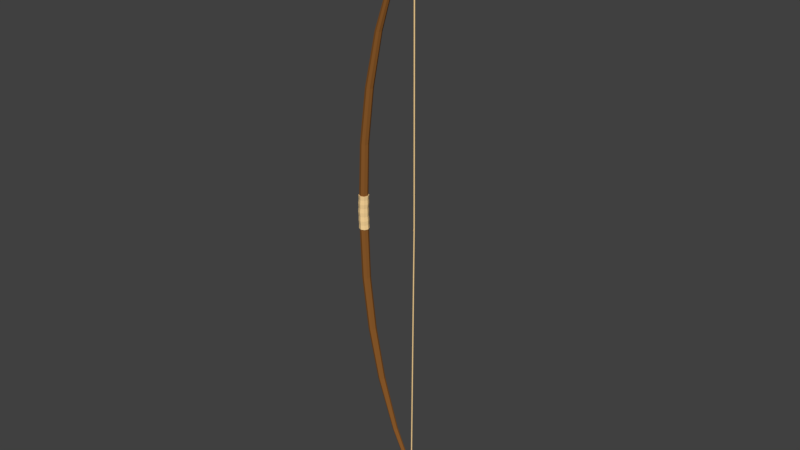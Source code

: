 # Source: Bow.blend  (saved by Blender 2.78.0; exported with 4.5.12 LTS)
import bpy
from mathutils import Matrix  # noqa: F401  (used for matrix-valued properties, if any)

bpy.ops.wm.read_factory_settings(use_empty=True)
scene = bpy.context.scene
scene.name = 'Scene'

# ---- collections
col_collection_1 = bpy.data.collections.new('Collection 1'); scene.collection.children.link(col_collection_1)

# ---- materials (node trees are filled in below, after node groups)
mat_material_001 = bpy.data.materials.new('Material.001')
mat_material_001.alpha_threshold = 0.0
mat_material_001.use_transparent_shadow = False
mat_material_001.diffuse_color = (0.2582, 0.1022, 0.02416, 1.0)
mat_material_001.roughness = 0.5
mat_material_002 = bpy.data.materials.new('Material.002')
mat_material_002.alpha_threshold = 0.0
mat_material_002.use_transparent_shadow = False
mat_material_002.diffuse_color = (1.0, 0.7012, 0.3311, 1.0)
mat_material_002.roughness = 0.5

# ---- material node trees

# ---- world
world_world = bpy.data.worlds.new('World'); scene.world = world_world
world_world.color = (0.05088, 0.05088, 0.05088)
world_world.use_sun_shadow = False
world_world.sun_shadow_jitter_overblur = 0.0
world_world.cycles.sampling_method = 'MANUAL'

# ---- meshes
me_circle = bpy.data.meshes.new('Circle')
me_circle.from_pydata([(0.61, 1.0, 16.42), (-0.09712, 0.7071, 16.42), (-0.39, -2.25e-06, 16.42), (-0.09712, -0.7071, 16.42), (0.61, -1.0, 16.42), (1.317, -0.7071, 16.42), (1.61, -2.194e-06, 16.42), (1.317, 0.7071, 16.42), (4.876, 0.8199, 42.15), (4.297, 0.5797, 42.15), (4.057, -5.698e-06, 42.15), (4.297, -0.5797, 42.15), (4.876, -0.8199, 42.15), (5.456, -0.5797, 42.15), (5.696, -5.653e-06, 42.15), (5.456, 0.5797, 42.15), (15.02, 0.4508, 67.91), (14.91, 0.3188, 68.21), (14.87, -9.164e-06, 68.33), (14.91, -0.3188, 68.21), (15.02, -0.4508, 67.91), (15.13, -0.3188, 67.61), (15.18, -9.025e-06, 67.48), (15.13, 0.3188, 67.61), (3.16, -3.944e-06, 29.46), (2.883, 0.6672, 29.46), (2.216, -0.9436, 29.46), (2.883, -0.6672, 29.46), (1.272, -3.997e-06, 29.46), (1.549, -0.6672, 29.46), (2.216, 0.9435, 29.46), (1.549, 0.6672, 29.46), (8.577, -7.443e-06, 55.37), (9.424, 0.4528, 55.02), (9.424, -0.4529, 55.02), (8.723, -0.4529, 55.31), (8.723, 0.4528, 55.31), (9.569, -7.352e-06, 54.96), (9.073, -0.6404, 55.16), (9.073, 0.6404, 55.16), (13.99, -8.67e-06, 64.83), (13.83, 0.3338, 65.09), (13.73, 0.236, 65.27), (13.68, -8.757e-06, 65.34), (13.94, 0.236, 64.91), (13.83, -0.3338, 65.09), (13.73, -0.236, 65.27), (13.94, -0.236, 64.91), (13.79, -8.613e-06, 64.39), (13.55, 0.4976, 64.76), (13.39, 0.3518, 65.03), (13.32, -8.74e-06, 65.13), (13.72, 0.3518, 64.5), (13.55, -0.4976, 64.76), (13.39, -0.3518, 65.03), (13.72, -0.3518, 64.5), (14.17, -8.724e-06, 65.23), (13.95, 0.4849, 65.61), (13.8, 0.3429, 65.88), (13.74, -8.855e-06, 66.0), (14.1, 0.3429, 65.34), (13.95, -0.4849, 65.61), (13.8, -0.3429, 65.88), (14.1, -0.3429, 65.34), (13.94, 0.3562, 64.84), (13.85, 0.3006, 64.82), (13.8, 0.232, 64.91), (13.85, 0.1249, 64.93), (13.94, 0.1078, 64.98), (14.04, 0.1634, 64.99), (14.08, 0.2592, 64.96), (14.04, 0.3391, 64.89), (13.83, 0.4772, 65.09), (13.75, 0.4352, 65.03), (13.71, 0.3338, 65.01), (13.75, 0.2323, 65.03), (13.83, 0.1903, 65.09), (13.92, 0.2323, 65.14), (13.95, 0.3338, 65.17), (13.92, 0.4352, 65.14), (13.73, 0.3794, 65.27), (13.64, 0.3374, 65.22), (13.6, 0.236, 65.2), (13.64, 0.1346, 65.22), (13.73, 0.09255, 65.27), (13.82, 0.1346, 65.32), (13.85, 0.236, 65.34), (13.82, 0.3374, 65.32), (13.73, -0.09257, 65.27), (13.64, -0.1346, 65.22), (13.6, -0.236, 65.2), (13.64, -0.3374, 65.22), (13.83, -0.1903, 65.09), (13.75, -0.2323, 65.03), (13.71, -0.3338, 65.01), (13.75, -0.4352, 65.03), (13.83, -0.4772, 65.09), (13.92, -0.4352, 65.14), (13.95, -0.3338, 65.17), (13.92, -0.2323, 65.14), (13.94, -0.1118, 64.98), (13.85, -0.1289, 64.93), (13.81, -0.2088, 64.86), (13.85, -0.3046, 64.82), (13.94, -0.3602, 64.84), (14.04, -0.3431, 64.89), (14.08, -0.2632, 64.96), (14.04, -0.1674, 64.99), (14.04, 0.1434, 64.74), (13.94, 0.1014, 64.74), (13.9, -8.69e-06, 64.74), (13.94, -0.1014, 64.74), (14.04, -0.1435, 64.74), (14.14, -0.1014, 64.74), (14.19, -8.661e-06, 64.74), (14.14, 0.1014, 64.74), (13.59, -8.87e-06, 65.54), (13.51, 0.0004527, 65.47), (13.5, 0.0006492, 65.36), (13.68, -8.833e-06, 65.27), (13.76, -0.0004694, 65.34), (13.7, -0.0004695, 65.53), (13.77, -0.0006669, 65.45), (13.57, 0.0004527, 65.28), (13.73, -0.3795, 65.27), (13.82, -0.1346, 65.32), (13.85, -0.236, 65.34), (13.82, -0.3374, 65.32), (-4.222e-10, 1.057, 0.0), (-0.7472, 0.7472, 0.0), (-1.057, -4.661e-08, 0.0), (-0.7472, -0.7472, 0.0), (9.195e-08, -1.057, 0.0), (0.7472, -0.7472, 0.0), (1.057, 1.218e-08, 0.0), (0.7472, 0.7472, 0.0), (0.61, 1.0, -16.42), (-0.09712, 0.7071, -16.42), (-0.39, -2.25e-06, -16.42), (-0.09712, -0.7071, -16.42), (0.61, -1.0, -16.42), (1.317, -0.7071, -16.42), (1.61, -2.194e-06, -16.42), (1.317, 0.7071, -16.42), (4.876, 0.8199, -42.15), (4.297, 0.5797, -42.15), (4.057, -5.698e-06, -42.15), (4.297, -0.5797, -42.15), (4.876, -0.8199, -42.15), (5.456, -0.5797, -42.15), (5.696, -5.653e-06, -42.15), (5.456, 0.5797, -42.15), (15.02, 0.4508, -67.91), (14.91, 0.3188, -68.21), (14.87, -9.164e-06, -68.33), (14.91, -0.3188, -68.21), (15.02, -0.4508, -67.91), (15.13, -0.3188, -67.61), (15.18, -9.025e-06, -67.48), (15.13, 0.3188, -67.61), (3.16, -3.944e-06, -29.46), (2.883, 0.6672, -29.46), (2.216, -0.9436, -29.46), (2.883, -0.6672, -29.46), (1.272, -3.997e-06, -29.46), (1.549, -0.6672, -29.46), (2.216, 0.9435, -29.46), (1.549, 0.6672, -29.46), (8.577, -7.443e-06, -55.37), (9.424, 0.4528, -55.02), (9.424, -0.4529, -55.02), (8.723, -0.4529, -55.31), (8.723, 0.4528, -55.31), (9.569, -7.352e-06, -54.96), (9.073, -0.6404, -55.16), (9.073, 0.6404, -55.16), (13.99, -8.67e-06, -64.83), (13.83, 0.3338, -65.09), (13.73, 0.236, -65.27), (13.68, -8.757e-06, -65.34), (13.94, 0.236, -64.91), (13.83, -0.3338, -65.09), (13.73, -0.236, -65.27), (13.94, -0.236, -64.91), (13.79, -8.613e-06, -64.39), (13.55, 0.4976, -64.76), (13.39, 0.3518, -65.03), (13.32, -8.74e-06, -65.13), (13.72, 0.3518, -64.5), (13.55, -0.4976, -64.76), (13.39, -0.3518, -65.03), (13.72, -0.3518, -64.5), (14.17, -8.724e-06, -65.23), (13.95, 0.4849, -65.61), (13.8, 0.3429, -65.88), (13.74, -8.855e-06, -66.0), (14.1, 0.3429, -65.34), (13.95, -0.4849, -65.61), (13.8, -0.3429, -65.88), (14.1, -0.3429, -65.34), (14.32, 0.1434, 0.0), (14.22, 0.1014, 0.0), (14.18, -2.074e-07, 0.0), (14.22, -0.1014, 0.0), (14.32, -0.1434, 0.0), (14.42, -0.1014, 0.0), (14.46, -1.995e-07, 0.0), (14.42, 0.1014, 0.0), (13.94, 0.3562, -64.84), (13.85, 0.3006, -64.82), (13.8, 0.232, -64.91), (13.85, 0.1249, -64.93), (13.94, 0.1078, -64.98), (14.04, 0.1634, -64.99), (14.08, 0.2592, -64.96), (14.04, 0.3391, -64.89), (13.83, 0.4772, -65.09), (13.75, 0.4352, -65.03), (13.71, 0.3338, -65.01), (13.75, 0.2323, -65.03), (13.83, 0.1903, -65.09), (13.92, 0.2323, -65.14), (13.95, 0.3338, -65.17), (13.92, 0.4352, -65.14), (13.73, 0.3794, -65.27), (13.64, 0.3374, -65.22), (13.6, 0.236, -65.2), (13.64, 0.1346, -65.22), (13.73, 0.09255, -65.27), (13.82, 0.1346, -65.32), (13.85, 0.236, -65.34), (13.82, 0.3374, -65.32), (13.73, -0.09257, -65.27), (13.64, -0.1346, -65.22), (13.6, -0.236, -65.2), (13.64, -0.3374, -65.22), (13.83, -0.1903, -65.09), (13.75, -0.2323, -65.03), (13.71, -0.3338, -65.01), (13.75, -0.4352, -65.03), (13.83, -0.4772, -65.09), (13.92, -0.4352, -65.14), (13.95, -0.3338, -65.17), (13.92, -0.2323, -65.14), (13.94, -0.1118, -64.98), (13.85, -0.1289, -64.93), (13.81, -0.2088, -64.86), (13.85, -0.3046, -64.82), (13.94, -0.3602, -64.84), (14.04, -0.3431, -64.89), (14.08, -0.2632, -64.96), (14.04, -0.1674, -64.99), (14.04, 0.1434, -64.74), (13.94, 0.1014, -64.74), (13.9, -8.69e-06, -64.74), (13.94, -0.1014, -64.74), (14.04, -0.1435, -64.74), (14.14, -0.1014, -64.74), (14.19, -8.661e-06, -64.74), (14.14, 0.1014, -64.74), (13.59, -8.87e-06, -65.54), (13.51, 0.0004527, -65.47), (13.5, 0.0006492, -65.36), (13.68, -8.833e-06, -65.27), (13.76, -0.0004694, -65.34), (13.7, -0.0004695, -65.53), (13.77, -0.0006669, -65.45), (13.57, 0.0004527, -65.28), (13.73, -0.3795, -65.27), (13.82, -0.1346, -65.32), (13.85, -0.236, -65.34), (13.82, -0.3374, -65.32), (14.46, 0.1434, 0.0), (14.42, 0.2449, 0.0), (14.32, -3.725e-07, 0.0), (14.42, 0.04201, 0.0), (14.18, 0.1434, 0.0), (14.22, 0.04201, 0.0), (14.32, 0.2869, 0.0), (14.22, 0.2449, 0.0), (-0.5734, -0.7271, 4.089), (0.1537, -1.028, 4.089), (-0.5734, 0.7271, 4.089), (-0.8746, -1.148e-06, 4.089), (1.182, -1.091e-06, 4.089), (0.8809, 0.7271, 4.089), (0.8809, -0.7271, 4.089), (0.1537, 1.028, 4.089), (-0.5734, -0.7271, -4.089), (0.1537, -1.028, -4.089), (-0.5734, 0.7271, -4.089), (-0.8746, -1.148e-06, -4.089), (1.182, -1.091e-06, -4.089), (0.8809, 0.7271, -4.089), (0.8809, -0.7271, -4.089), (0.1537, 1.028, -4.089)], [(92, 88), (125, 99), (236, 232), (269, 243)], [(281, 4, 3, 280), (283, 2, 1, 282), (285, 7, 6, 284), (286, 5, 4, 281), (280, 3, 2, 283), (282, 1, 0, 287), (287, 0, 7, 285), (284, 6, 5, 286), (25, 15, 14, 24), (27, 13, 12, 26), (29, 11, 10, 28), (31, 9, 8, 30), (30, 8, 15, 25), (24, 14, 13, 27), (26, 12, 11, 29), (28, 10, 9, 31), (2, 28, 31, 1), (4, 26, 29, 3), (6, 24, 27, 5), (0, 30, 25, 7), (1, 31, 30, 0), (3, 29, 28, 2), (5, 27, 26, 4), (7, 25, 24, 6), (17, 18, 19, 20, 21, 22, 23, 16), (48, 55, 34, 37), (53, 54, 35, 38), (52, 48, 37, 33), (54, 51, 32, 35), (55, 53, 38, 34), (50, 49, 39, 36), (51, 50, 36, 32), (12, 38, 35, 11), (14, 37, 34, 13), (8, 39, 33, 15), (9, 36, 39, 8), (11, 35, 32, 10), (13, 34, 38, 12), (15, 33, 37, 14), (10, 32, 36, 9), (49, 52, 33, 39), (57, 60, 44, 41), (59, 58, 42, 43), (58, 57, 41, 42), (63, 61, 45, 47), (62, 59, 43, 46), (60, 56, 40, 44), (61, 62, 46, 45), (56, 63, 47, 40), (41, 44, 52, 49), (43, 42, 50, 51), (42, 41, 49, 50), (47, 45, 53, 55), (46, 43, 51, 54), (44, 40, 48, 52), (45, 46, 54, 53), (40, 47, 55, 48), (22, 21, 63, 56), (20, 19, 62, 61), (23, 22, 56, 60), (19, 18, 59, 62), (21, 20, 61, 63), (17, 16, 57, 58), (18, 17, 58, 59), (16, 23, 60, 57), (114, 115, 71, 70), (112, 113, 69, 68), (110, 111, 67, 66), (108, 109, 65, 64), (115, 108, 64, 71), (113, 114, 70, 69), (111, 112, 68, 67), (109, 110, 66, 65), (70, 71, 79, 78), (68, 69, 77, 76), (66, 67, 75, 74), (64, 65, 73, 72), (71, 64, 72, 79), (69, 70, 78, 77), (67, 68, 76, 75), (65, 66, 74, 73), (73, 74, 82, 81), (78, 79, 87, 86), (76, 77, 85, 84), (74, 75, 83, 82), (72, 73, 81, 80), (79, 72, 80, 87), (77, 78, 86, 85), (75, 76, 84, 83), (124, 127, 97, 96), (90, 91, 95, 94), (127, 126, 98, 97), (91, 124, 96, 95), (89, 90, 94, 93), (95, 96, 104, 103), (93, 94, 102, 101), (98, 99, 107, 106), (96, 97, 105, 104), (94, 95, 103, 102), (92, 93, 101, 100), (99, 92, 100, 107), (97, 98, 106, 105), (107, 100, 108, 115), (105, 106, 114, 113), (103, 104, 112, 111), (101, 102, 110, 109), (106, 107, 115, 114), (104, 105, 113, 112), (102, 103, 111, 110), (100, 101, 109, 108), (87, 80, 116, 121), (85, 86, 122, 120), (83, 84, 119, 123), (81, 82, 118, 117), (86, 87, 121, 122), (84, 85, 120, 119), (82, 83, 123, 118), (80, 81, 117, 116), (118, 123, 89, 90), (116, 117, 91, 124), (121, 116, 124, 127), (120, 122, 126, 125), (123, 119, 88, 89), (117, 118, 90, 91), (122, 121, 127, 126), (119, 120, 125, 88), (110, 109, 279, 276), (112, 111, 277, 274), (114, 113, 275, 272), (108, 115, 273, 278), (109, 108, 278, 279), (111, 110, 276, 277), (113, 112, 274, 275), (115, 114, 272, 273), (289, 288, 139, 140), (291, 290, 137, 138), (293, 292, 142, 143), (294, 289, 140, 141), (288, 291, 138, 139), (290, 295, 136, 137), (295, 293, 143, 136), (292, 294, 141, 142), (161, 160, 150, 151), (163, 162, 148, 149), (165, 164, 146, 147), (167, 166, 144, 145), (166, 161, 151, 144), (160, 163, 149, 150), (162, 165, 147, 148), (164, 167, 145, 146), (138, 137, 167, 164), (140, 139, 165, 162), (142, 141, 163, 160), (136, 143, 161, 166), (137, 136, 166, 167), (139, 138, 164, 165), (141, 140, 162, 163), (143, 142, 160, 161), (153, 152, 159, 158, 157, 156, 155, 154), (184, 173, 170, 191), (189, 174, 171, 190), (188, 169, 173, 184), (190, 171, 168, 187), (191, 170, 174, 189), (186, 172, 175, 185), (187, 168, 172, 186), (148, 147, 171, 174), (150, 149, 170, 173), (144, 151, 169, 175), (145, 144, 175, 172), (147, 146, 168, 171), (149, 148, 174, 170), (151, 150, 173, 169), (146, 145, 172, 168), (185, 175, 169, 188), (193, 177, 180, 196), (195, 179, 178, 194), (194, 178, 177, 193), (199, 183, 181, 197), (198, 182, 179, 195), (196, 180, 176, 192), (197, 181, 182, 198), (192, 176, 183, 199), (177, 185, 188, 180), (179, 187, 186, 178), (178, 186, 185, 177), (183, 191, 189, 181), (182, 190, 187, 179), (180, 188, 184, 176), (181, 189, 190, 182), (176, 184, 191, 183), (158, 192, 199, 157), (156, 197, 198, 155), (159, 196, 192, 158), (155, 198, 195, 154), (157, 199, 197, 156), (153, 194, 193, 152), (154, 195, 194, 153), (152, 193, 196, 159), (273, 207, 206, 272), (275, 205, 204, 274), (277, 203, 202, 276), (279, 201, 200, 278), (278, 200, 207, 273), (272, 206, 205, 275), (274, 204, 203, 277), (276, 202, 201, 279), (258, 214, 215, 259), (256, 212, 213, 257), (254, 210, 211, 255), (252, 208, 209, 253), (259, 215, 208, 252), (257, 213, 214, 258), (255, 211, 212, 256), (253, 209, 210, 254), (214, 222, 223, 215), (212, 220, 221, 213), (210, 218, 219, 211), (208, 216, 217, 209), (215, 223, 216, 208), (213, 221, 222, 214), (211, 219, 220, 212), (209, 217, 218, 210), (217, 225, 226, 218), (222, 230, 231, 223), (220, 228, 229, 221), (218, 226, 227, 219), (216, 224, 225, 217), (223, 231, 224, 216), (221, 229, 230, 222), (219, 227, 228, 220), (268, 240, 241, 271), (234, 238, 239, 235), (271, 241, 242, 270), (235, 239, 240, 268), (233, 237, 238, 234), (239, 247, 248, 240), (237, 245, 246, 238), (242, 250, 251, 243), (240, 248, 249, 241), (238, 246, 247, 239), (236, 244, 245, 237), (243, 251, 244, 236), (241, 249, 250, 242), (251, 259, 252, 244), (249, 257, 258, 250), (247, 255, 256, 248), (245, 253, 254, 246), (250, 258, 259, 251), (248, 256, 257, 249), (246, 254, 255, 247), (244, 252, 253, 245), (231, 265, 260, 224), (229, 264, 266, 230), (227, 267, 263, 228), (225, 261, 262, 226), (230, 266, 265, 231), (228, 263, 264, 229), (226, 262, 267, 227), (224, 260, 261, 225), (262, 234, 233, 267), (260, 268, 235, 261), (265, 271, 268, 260), (264, 269, 270, 266), (267, 233, 232, 263), (261, 235, 234, 262), (266, 270, 271, 265), (263, 232, 269, 264), (254, 276, 279, 253), (256, 274, 277, 255), (258, 272, 275, 257), (252, 278, 273, 259), (253, 279, 278, 252), (255, 277, 276, 254), (257, 275, 274, 256), (259, 273, 272, 258), (134, 284, 286, 133), (128, 287, 285, 135), (129, 282, 287, 128), (131, 280, 283, 130), (133, 286, 281, 132), (135, 285, 284, 134), (130, 283, 282, 129), (132, 281, 280, 131), (134, 133, 294, 292), (128, 135, 293, 295), (129, 128, 295, 290), (131, 130, 291, 288), (133, 132, 289, 294), (135, 134, 292, 293), (130, 129, 290, 291), (132, 131, 288, 289)])
me_circle.polygons.foreach_set('material_index', [0, 0, 0, 0, 0, 0, 0, 0, 0, 0, 0, 0, 0, 0, 0, 0, 0, 0, 0, 0, 0, 0, 0, 0, 0, 0, 0, 0, 0, 0, 0, 0, 0, 0, 0, 0, 0, 0, 0, 0, 0, 0, 0, 0, 0, 0, 0, 0, 0, 0, 0, 0, 0, 0, 0, 0, 0, 0, 0, 0, 0, 0, 0, 0, 0, 1, 1, 1, 1, 1, 1, 1, 1, 1, 1, 1, 1, 1, 1, 1, 1, 1, 1, 1, 1, 1, 1, 1, 1, 1, 1, 1, 1, 1, 1, 1, 1, 1, 1, 1, 1, 1, 1, 1, 1, 1, 1, 1, 1, 1, 1, 1, 1, 1, 1, 1, 1, 1, 1, 1, 1, 1, 1, 1, 1, 1, 1, 1, 1, 1, 1, 1, 1, 1, 0, 0, 0, 0, 0, 0, 0, 0, 0, 0, 0, 0, 0, 0, 0, 0, 0, 0, 0, 0, 0, 0, 0, 0, 0, 0, 0, 0, 0, 0, 0, 0, 0, 0, 0, 0, 0, 0, 0, 0, 0, 0, 0, 0, 0, 0, 0, 0, 0, 0, 0, 0, 0, 0, 0, 0, 0, 0, 0, 0, 0, 0, 0, 0, 0, 1, 1, 1, 1, 1, 1, 1, 1, 1, 1, 1, 1, 1, 1, 1, 1, 1, 1, 1, 1, 1, 1, 1, 1, 1, 1, 1, 1, 1, 1, 1, 1, 1, 1, 1, 1, 1, 1, 1, 1, 1, 1, 1, 1, 1, 1, 1, 1, 1, 1, 1, 1, 1, 1, 1, 1, 1, 1, 1, 1, 1, 1, 1, 1, 1, 1, 1, 1, 1, 1, 1, 1, 1, 1, 1, 1, 1, 0, 0, 0, 0, 0, 0, 0, 0, 0, 0, 0, 0, 0, 0, 0, 0])
me_circle.materials.append(mat_material_001)
me_circle.materials.append(mat_material_002)
me_circle.use_remesh_preserve_volume = False
me_circle.use_remesh_preserve_attributes = False
me_circle.use_mirror_vertex_groups = False
me_circle.update()
me_circle_002 = bpy.data.meshes.new('Circle.002')
me_circle_002.from_pydata([(0.0, 1.0, 0.0), (-0.7071, 0.7071, 0.0), (-1.0, -4.371e-08, 0.0), (-0.7071, -0.7071, 0.0), (8.742e-08, -1.0, 0.0), (0.7071, -0.7071, 0.0), (1.0, 1.192e-08, 0.0), (0.7071, 0.7071, 0.0), (-0.578, -0.7071, 3.435), (0.1291, -1.0, 3.435), (-0.578, 0.7071, 3.435), (-0.8709, -4.371e-08, 3.435), (1.129, 1.192e-08, 3.435), (0.8363, 0.7071, 3.435), (0.8363, -0.7071, 3.435), (0.1291, 1.0, 3.435), (0.06457, -1.0, 1.718), (-0.9354, -4.371e-08, 1.718), (0.7717, 0.7071, 1.718), (0.7717, -0.7071, 1.718), (-0.6425, -0.7071, 1.718), (-0.6425, 0.7071, 1.718), (1.065, 1.192e-08, 1.718), (0.06457, 1.0, 1.718), (-0.5706, -0.6675, 2.576), (-0.5706, 0.6675, 2.576), (1.041, 1.126e-08, 2.576), (0.09686, 0.9439, 2.576), (0.09686, -0.9439, 2.576), (-0.8471, -4.126e-08, 2.576), (0.7643, 0.6675, 2.576), (0.7643, -0.6675, 2.576), (0.03229, -0.9371, 0.8588), (-0.9048, -4.096e-08, 0.8588), (0.6949, 0.6626, 0.8588), (0.6949, -0.6626, 0.8588), (-0.6303, -0.6626, 0.8588), (-0.6303, 0.6626, 0.8588), (0.9693, 1.117e-08, 0.8588), (0.03229, 0.9371, 0.8588)], [], [(14, 9, 8, 11, 10, 15, 13, 12), (26, 31, 14, 12), (27, 30, 13, 15), (25, 27, 15, 10), (24, 29, 11, 8), (31, 28, 9, 14), (30, 26, 12, 13), (29, 25, 10, 11), (28, 24, 8, 9), (32, 36, 20, 16), (33, 37, 21, 17), (34, 38, 22, 18), (35, 32, 16, 19), (36, 33, 17, 20), (37, 39, 23, 21), (39, 34, 18, 23), (38, 35, 19, 22), (16, 20, 24, 28), (17, 21, 25, 29), (18, 22, 26, 30), (19, 16, 28, 31), (20, 17, 29, 24), (21, 23, 27, 25), (23, 18, 30, 27), (22, 19, 31, 26), (6, 5, 35, 38), (0, 7, 34, 39), (1, 0, 39, 37), (3, 2, 33, 36), (5, 4, 32, 35), (7, 6, 38, 34), (2, 1, 37, 33), (4, 3, 36, 32)])
me_circle_002.materials.append(mat_material_002)
me_circle_002.use_remesh_preserve_volume = False
me_circle_002.use_remesh_preserve_attributes = False
me_circle_002.use_mirror_vertex_groups = False
me_circle_002.update()
arm_armature = bpy.data.armatures.new('Armature')  # bones are not reproduced

# ---- objects
ob_armature = bpy.data.objects.new('Armature', arm_armature)
ob_circle = bpy.data.objects.new('Circle', me_circle)
ob_circle_001 = bpy.data.objects.new('Circle.001', me_circle_002)

# ---- transforms, parenting, visibility, modifiers, constraints
ob_armature.location = (-0.4788, 0.0, 0.0)
ob_armature.lineart.crease_threshold = 0.0
ob_circle.parent = ob_armature
ob_circle.matrix_parent_inverse = Matrix(((1.0, 0.0, 0.0, 0.4788), (0.0, 1.0, 0.0, 0.0), (0.0, 0.0, 1.0, 0.0), (0.0, 0.0, 0.0, 1.0)))
ob_circle.location = (-0.4788, 0.0, 0.0)
ob_circle.scale = (0.05176, 0.05176, 0.05176)
ob_circle.lineart.crease_threshold = 0.0
_vg = ob_circle.vertex_groups.new(name='Bone')
for _i, _w in zip([128, 129, 130, 131, 132, 133, 134, 135, 280, 281, 282, 283, 284, 285, 286, 287, 288, 289, 290, 291, 292, 293, 294, 295], [0.4995, 0.4996, 0.4996, 0.4995, 0.4995, 0.4994, 0.4994, 0.4994, 0.0, 0.0, 0.0, 0.0, 0.0, 0.0, 0.0, 0.0, 0.2498, 0.2497, 0.2498, 0.2498, 0.2497, 0.2497, 0.2497, 0.2497]): _vg.add([_i], _w, 'REPLACE')
_vg = ob_circle.vertex_groups.new(name='Bone.001')
for _i, _w in zip([0, 1, 2, 3, 4, 5, 6, 7, 128, 129, 130, 131, 132, 133, 134, 135, 280, 281, 282, 283, 284, 285, 286, 287], [0.4992, 0.8691, 0.938, 0.8727, 0.5001, 0.1305, 0.05725, 0.1279, 0.3711, 0.3986, 0.3407, 0.3568, 0.3648, 0.3877, 0.383, 0.3282, 0.4364, 0.25, 0.4345, 0.469, 1.0, 1.0, 1.0, 0.2496]): _vg.add([_i], _w, 'REPLACE')
_vg = ob_circle.vertex_groups.new(name='Bone.002')
for _i, _w in zip([0, 1, 2, 3, 4, 5, 6, 7, 24, 25, 26, 27, 28, 29, 30, 31, 280, 281, 282, 283, 284, 285, 286, 287], [0.5002, 0.1303, 0.06085, 0.1262, 0.4992, 0.8679, 0.9405, 0.8701, 0.0585, 0.1304, 0.5004, 0.1305, 0.9385, 0.8713, 0.4999, 0.8678, 0.0631, 0.2496, 0.06513, 0.03043, 0.4702, 0.435, 0.4339, 0.2501]): _vg.add([_i], _w, 'REPLACE')
_vg = ob_circle.vertex_groups.new(name='Bone.003')
for _i, _w in zip([8, 9, 10, 11, 12, 13, 14, 15, 24, 25, 26, 27, 28, 29, 30, 31], [0.5005, 0.8667, 0.9393, 0.8694, 0.5008, 0.1299, 0.05722, 0.1311, 0.9397, 0.8686, 0.4998, 0.8688, 0.06019, 0.1281, 0.5004, 0.1319]): _vg.add([_i], _w, 'REPLACE')
_vg = ob_circle.vertex_groups.new(name='Bone.004')
for _i, _w in zip([8, 9, 10, 11, 12, 13, 14, 15, 32, 33, 34, 35, 36, 37, 38, 39], [0.4993, 0.1322, 0.0596, 0.1303, 0.4993, 0.8697, 0.9428, 0.8694, 0.5031, 0.8925, 0.8838, 0.5116, 0.5129, 0.9601, 0.5709, 0.5726]): _vg.add([_i], _w, 'REPLACE')
_vg = ob_circle.vertex_groups.new(name='Bone.005')
for _i, _w in zip([16, 17, 18, 19, 20, 21, 22, 23, 32, 33, 34, 35, 36, 37, 38, 39, 40, 41, 42, 43, 44, 45, 46, 47, 48, 49, 50, 51, 52, 53, 54, 55, 56, 57, 58, 59, 60, 61, 62, 63, 64, 65, 66, 67, 68, 69, 70, 71, 72, 73, 74, 75, 76, 77, 78, 79, 80, 81, 82, 83, 84, 85, 86, 87, 88, 89, 90, 91, 92, 93, 94, 95, 96, 97, 98, 99, 100, 101, 102, 103, 104, 105, 106, 107, 108, 109, 110, 111, 112, 113, 114, 115, 116, 117, 118, 119, 120, 121, 122, 123, 124, 125, 126, 127], [1.0, 1.0, 1.0, 1.0, 1.0, 1.0, 1.0, 1.0, 0.4968, 0.1078, 0.1162, 0.4886, 0.487, 0.02981, 0.4293, 0.4275, 0.9996, 1.0, 1.0, 1.0, 0.9998, 1.0, 1.0, 0.9996, 0.9985, 1.001, 1.002, 1.002, 0.9975, 0.9998, 1.002, 0.9982, 1.0, 1.0, 1.0, 1.0, 1.0, 1.0, 1.0, 1.0, 0.9976, 0.9977, 0.9979, 0.9976, 0.9977, 0.9976, 0.9976, 0.9976, 0.9982, 0.9982, 0.9983, 0.9982, 0.9982, 0.9983, 0.9982, 0.9982, 0.9986, 0.9986, 0.9987, 0.9988, 0.9988, 0.9988, 0.9988, 0.9986, 0.999, 0.9991, 0.9991, 0.9991, 0.9994, 0.9993, 0.9991, 0.999, 0.999, 0.999, 0.999, 0.9992, 0.9992, 0.9993, 0.9989, 0.9986, 0.9984, 0.9984, 0.9985, 0.9987, 0.9968, 0.9969, 0.9969, 0.9969, 0.9969, 0.9968, 0.9968, 0.9968, 0.9991, 0.9991, 0.999, 0.999, 0.999, 0.9992, 0.9991, 0.999, 0.999, 0.999, 0.9991, 0.9991]): _vg.add([_i], _w, 'REPLACE')
_vg = ob_circle.vertex_groups.new(name='String')
for _i, _w in zip([200, 201, 202, 203, 204, 205, 206, 207, 272, 273, 274, 275, 276, 277, 278, 279], [1.0, 1.0, 1.0, 1.0, 1.0, 1.0, 1.0, 1.0, 1.0, 1.0, 1.0, 1.0, 1.0, 1.0, 1.0, 1.0]): _vg.add([_i], _w, 'REPLACE')
_vg = ob_circle.vertex_groups.new(name='Bone.007')
for _i, _w in zip([128, 129, 130, 131, 132, 133, 134, 135, 280, 281, 282, 283, 284, 285, 286, 287, 288, 289, 290, 291, 292, 293, 294, 295], [0.4995, 0.4996, 0.4996, 0.4995, 0.4995, 0.4994, 0.4994, 0.4994, 0.2498, 0.2497, 0.2498, 0.2498, 0.2497, 0.2497, 0.2497, 0.2497, 0.0, 0.0, 0.0, 0.0, 0.0, 0.0, 0.0, 0.0]): _vg.add([_i], _w, 'REPLACE')
_vg = ob_circle.vertex_groups.new(name='Bone.008')
for _i, _w in zip([128, 129, 130, 131, 132, 133, 134, 135, 136, 137, 138, 139, 140, 141, 142, 143, 288, 289, 290, 291, 292, 293, 294, 295], [0.4069, 0.4119, 0.3446, 0.4065, 0.1753, 0.3953, 0.3978, 0.4452, 0.4992, 0.8691, 0.938, 0.8727, 0.5001, 0.1305, 0.05725, 0.1279, 0.4364, 0.2734, 0.4345, 0.469, 1.0, 1.0, 1.0, 0.2519]): _vg.add([_i], _w, 'REPLACE')
_vg = ob_circle.vertex_groups.new(name='Bone.009')
for _i, _w in zip([136, 137, 138, 139, 140, 141, 142, 143, 160, 161, 162, 163, 164, 165, 166, 167, 288, 289, 290, 291, 292, 293, 294, 295], [0.5002, 0.1303, 0.06085, 0.1262, 0.4992, 0.8679, 0.9405, 0.8701, 0.0585, 0.1304, 0.5004, 0.1305, 0.9385, 0.8713, 0.4999, 0.8678, 0.0631, 0.2496, 0.06513, 0.03043, 0.4702, 0.435, 0.4339, 0.2501]): _vg.add([_i], _w, 'REPLACE')
_vg = ob_circle.vertex_groups.new(name='Bone.010')
for _i, _w in zip([144, 145, 146, 147, 148, 149, 150, 151, 160, 161, 162, 163, 164, 165, 166, 167], [0.5005, 0.8667, 0.9393, 0.8694, 0.5008, 0.1299, 0.05722, 0.1311, 0.9397, 0.8686, 0.4998, 0.8688, 0.06019, 0.1281, 0.5004, 0.1319]): _vg.add([_i], _w, 'REPLACE')
_vg = ob_circle.vertex_groups.new(name='Bone.011')
for _i, _w in zip([144, 145, 146, 147, 148, 149, 150, 151, 168, 169, 170, 171, 172, 173, 174, 175], [0.4993, 0.1322, 0.0596, 0.1303, 0.4993, 0.8697, 0.9428, 0.8694, 0.5031, 0.8925, 0.8838, 0.5116, 0.5129, 0.9601, 0.5709, 0.5726]): _vg.add([_i], _w, 'REPLACE')
_vg = ob_circle.vertex_groups.new(name='Bone.012')
for _i, _w in zip([152, 153, 154, 155, 156, 157, 158, 159, 168, 169, 170, 171, 172, 173, 174, 175, 176, 177, 178, 179, 180, 181, 182, 183, 184, 185, 186, 187, 188, 189, 190, 191, 192, 193, 194, 195, 196, 197, 198, 199, 208, 209, 210, 211, 212, 213, 214, 215, 216, 217, 218, 219, 220, 221, 222, 223, 224, 225, 226, 227, 228, 229, 230, 231, 232, 233, 234, 235, 236, 237, 238, 239, 240, 241, 242, 243, 244, 245, 246, 247, 248, 249, 250, 251, 252, 253, 254, 255, 256, 257, 258, 259, 260, 261, 262, 263, 264, 265, 266, 267, 268, 269, 270, 271], [1.0, 1.0, 1.0, 1.0, 1.0, 1.0, 1.0, 1.0, 0.4968, 0.1078, 0.1162, 0.4886, 0.487, 0.02981, 0.4293, 0.4275, 0.9996, 1.0, 1.0, 1.0, 0.9998, 1.0, 1.0, 0.9996, 0.9985, 1.001, 1.002, 1.002, 0.9975, 0.9998, 1.002, 0.9982, 1.0, 1.0, 1.0, 1.0, 1.0, 1.0, 1.0, 1.0, 0.9976, 0.9977, 0.9979, 0.9976, 0.9977, 0.9976, 0.9976, 0.9976, 0.9982, 0.9982, 0.9983, 0.9982, 0.9982, 0.9983, 0.9982, 0.9982, 0.9986, 0.9986, 0.9987, 0.9988, 0.9988, 0.9988, 0.9988, 0.9986, 0.999, 0.9991, 0.9991, 0.9991, 0.9994, 0.9993, 0.9991, 0.999, 0.999, 0.999, 0.999, 0.9992, 0.9992, 0.9993, 0.9989, 0.9986, 0.9984, 0.9984, 0.9985, 0.9987, 0.9968, 0.9969, 0.9969, 0.9969, 0.9968, 0.9968, 0.9968, 0.9968, 0.9991, 0.9991, 0.999, 0.9989, 0.999, 0.9992, 0.9991, 0.999, 0.999, 0.999, 0.9991, 0.999]): _vg.add([_i], _w, 'REPLACE')
_m = ob_circle.modifiers.new('Armature', 'ARMATURE')
_m.object = ob_armature
ob_circle_001.location = (-0.4788, -4.349e-10, 0.0)
ob_circle_001.scale = (0.06161, 0.06161, 0.06161)
ob_circle_001.hide_viewport = True
ob_circle_001.lineart.crease_threshold = 0.0
_m = ob_circle_001.modifiers.new('Mirror', 'MIRROR')
_m.use_axis = (False, False, True)
_m.use_clip = True

# ---- collection membership
col_collection_1.objects.link(ob_armature)
col_collection_1.objects.link(ob_circle)
col_collection_1.objects.link(ob_circle_001)

# ---- scene / render settings (as saved in the file)
scene.frame_start = 1; scene.frame_end = 250; scene.frame_set(1)
scene.render.engine = 'BLENDER_EEVEE_NEXT'
scene.render.resolution_percentage = 50
scene.render.dither_intensity = 0.0
scene.cycles.use_denoising = False
scene.cycles.samples = 128
scene.cycles.sampling_pattern = 'TABULATED_SOBOL'
scene.cycles.light_sampling_threshold = 0.0
scene.cycles.use_adaptive_sampling = False
scene.cycles.use_light_tree = False
scene.cycles.blur_glossy = 0.0
scene.cycles.sample_clamp_indirect = 0.0
scene.view_settings.view_transform = 'Standard'
bpy.context.view_layer.update()

# ---- added for rendering (the .blend has no active camera and no usable light): camera, sun
cam_auto = bpy.data.cameras.new('AutoCamera')
cam_auto.lens = 50.0
cam_auto.sensor_width = 36.0
cam_auto.clip_end = 1000.0
ob_auto_camera = bpy.data.objects.new('AutoCamera', cam_auto)
scene.collection.objects.link(ob_auto_camera)
ob_auto_camera.location = (7.14502, -8.49653, 5.66435)
ob_auto_camera.rotation_euler = (1.09748, -7.21219e-08, 0.694738)
scene.camera = ob_auto_camera
light_auto_sun = bpy.data.lights.new('AutoSun', 'SUN')
light_auto_sun.energy = 3.0
light_auto_sun.angle = 0.0523599
ob_auto_sun = bpy.data.objects.new('AutoSun', light_auto_sun)
scene.collection.objects.link(ob_auto_sun)
ob_auto_sun.rotation_euler = (0.872665, 0.174533, 0.523599)
bpy.context.view_layer.update()
